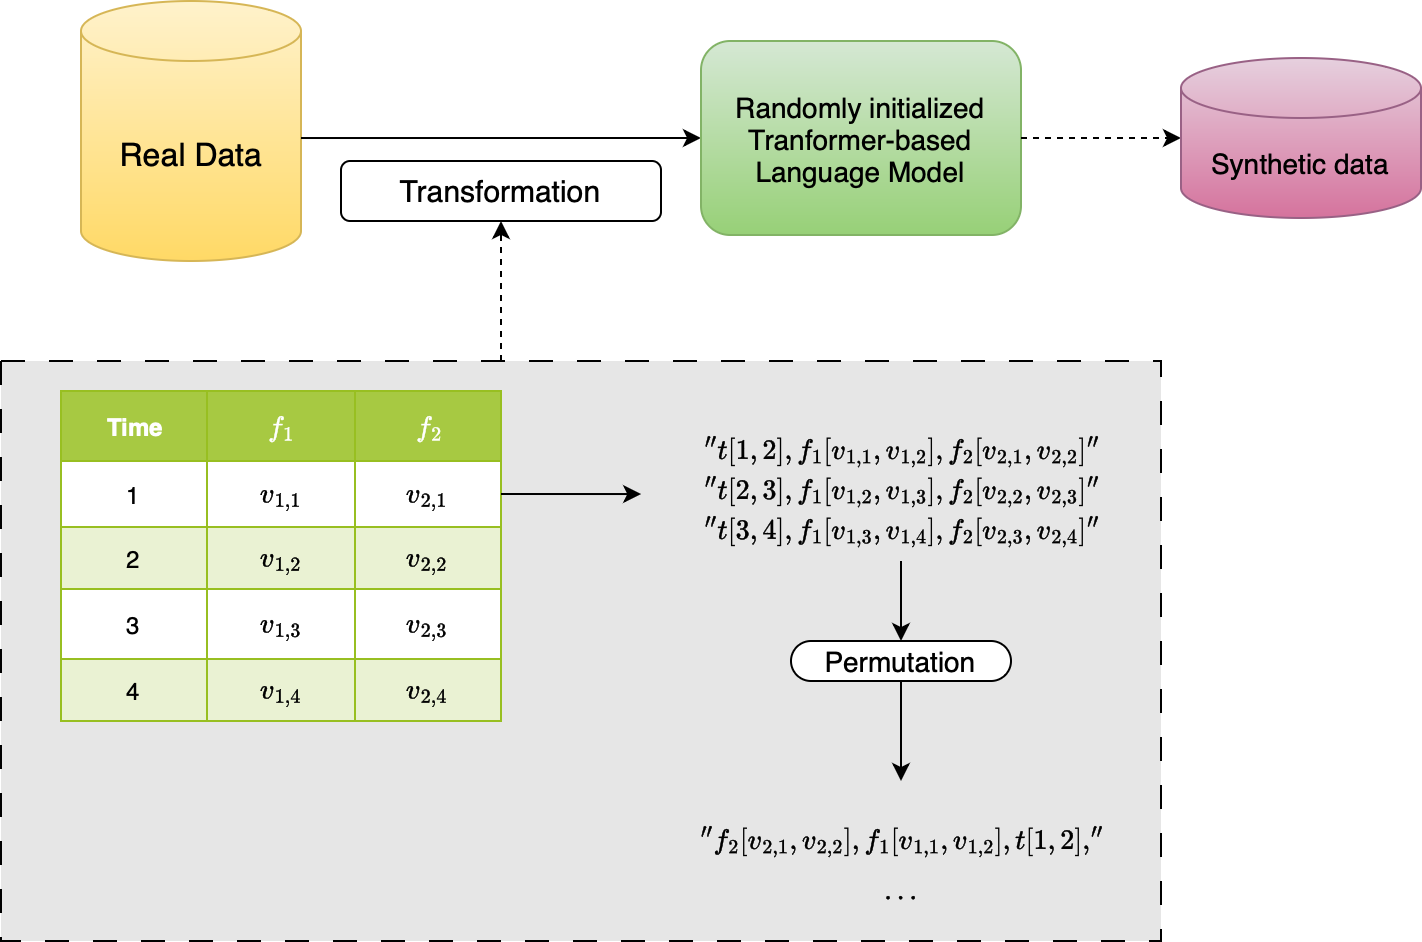

The diagram above was exported from draw.io. Its source (the exported page's mxGraphModel, read from the mxfile embedded in the PNG):
<mxGraphModel dx="954" dy="624" grid="1" gridSize="10" guides="1" tooltips="1" connect="1" arrows="1" fold="1" page="1" pageScale="1" pageWidth="827" pageHeight="1169" math="1" shadow="0">
  <root>
    <mxCell id="0" />
    <mxCell id="1" parent="0" />
    <mxCell id="RRbdA1Fjic5ZkRK0mpCi-61" value="" style="rounded=0;whiteSpace=wrap;html=1;dashed=1;dashPattern=12 12;fillColor=#E6E6E6;" parent="1" vertex="1">
      <mxGeometry x="10" y="440" width="580" height="290" as="geometry" />
    </mxCell>
    <mxCell id="RRbdA1Fjic5ZkRK0mpCi-3" value="Assets" style="childLayout=tableLayout;recursiveResize=0;strokeColor=#98bf21;fillColor=#A7C942;shadow=1;fontSize=16;" parent="1" vertex="1">
      <mxGeometry x="40" y="455" width="220" height="165" as="geometry" />
    </mxCell>
    <mxCell id="RRbdA1Fjic5ZkRK0mpCi-4" style="shape=tableRow;horizontal=0;startSize=0;swimlaneHead=0;swimlaneBody=0;top=0;left=0;bottom=0;right=0;dropTarget=0;collapsible=0;recursiveResize=0;expand=0;fontStyle=0;strokeColor=inherit;fillColor=#ffffff;" parent="RRbdA1Fjic5ZkRK0mpCi-3" vertex="1">
      <mxGeometry width="220" height="35" as="geometry" />
    </mxCell>
    <mxCell id="RRbdA1Fjic5ZkRK0mpCi-5" value="Time" style="connectable=0;recursiveResize=0;strokeColor=inherit;fillColor=#A7C942;align=center;fontStyle=1;fontColor=#FFFFFF;html=1;fontSize=12;" parent="RRbdA1Fjic5ZkRK0mpCi-4" vertex="1">
      <mxGeometry width="73" height="35" as="geometry">
        <mxRectangle width="73" height="35" as="alternateBounds" />
      </mxGeometry>
    </mxCell>
    <mxCell id="RRbdA1Fjic5ZkRK0mpCi-6" value="$$f_1$$" style="connectable=0;recursiveResize=0;strokeColor=inherit;fillColor=#A7C942;align=center;fontStyle=1;fontColor=#FFFFFF;html=1;" parent="RRbdA1Fjic5ZkRK0mpCi-4" vertex="1">
      <mxGeometry x="73" width="74" height="35" as="geometry">
        <mxRectangle width="74" height="35" as="alternateBounds" />
      </mxGeometry>
    </mxCell>
    <mxCell id="RRbdA1Fjic5ZkRK0mpCi-7" value="$$f_2$$" style="connectable=0;recursiveResize=0;strokeColor=inherit;fillColor=#A7C942;align=center;fontStyle=1;fontColor=#FFFFFF;html=1;" parent="RRbdA1Fjic5ZkRK0mpCi-4" vertex="1">
      <mxGeometry x="147" width="73" height="35" as="geometry">
        <mxRectangle width="73" height="35" as="alternateBounds" />
      </mxGeometry>
    </mxCell>
    <mxCell id="RRbdA1Fjic5ZkRK0mpCi-8" value="" style="shape=tableRow;horizontal=0;startSize=0;swimlaneHead=0;swimlaneBody=0;top=0;left=0;bottom=0;right=0;dropTarget=0;collapsible=0;recursiveResize=0;expand=0;fontStyle=0;strokeColor=inherit;fillColor=#ffffff;" parent="RRbdA1Fjic5ZkRK0mpCi-3" vertex="1">
      <mxGeometry y="35" width="220" height="33" as="geometry" />
    </mxCell>
    <mxCell id="RRbdA1Fjic5ZkRK0mpCi-9" value="1" style="connectable=0;recursiveResize=0;strokeColor=inherit;fillColor=inherit;align=center;whiteSpace=wrap;html=1;" parent="RRbdA1Fjic5ZkRK0mpCi-8" vertex="1">
      <mxGeometry width="73" height="33" as="geometry">
        <mxRectangle width="73" height="33" as="alternateBounds" />
      </mxGeometry>
    </mxCell>
    <mxCell id="RRbdA1Fjic5ZkRK0mpCi-10" value="$$v_{1,1}$$" style="connectable=0;recursiveResize=0;strokeColor=inherit;fillColor=inherit;align=center;whiteSpace=wrap;html=1;" parent="RRbdA1Fjic5ZkRK0mpCi-8" vertex="1">
      <mxGeometry x="73" width="74" height="33" as="geometry">
        <mxRectangle width="74" height="33" as="alternateBounds" />
      </mxGeometry>
    </mxCell>
    <mxCell id="RRbdA1Fjic5ZkRK0mpCi-11" value="$$v_{2,1}$$" style="connectable=0;recursiveResize=0;strokeColor=inherit;fillColor=inherit;align=center;whiteSpace=wrap;html=1;" parent="RRbdA1Fjic5ZkRK0mpCi-8" vertex="1">
      <mxGeometry x="147" width="73" height="33" as="geometry">
        <mxRectangle width="73" height="33" as="alternateBounds" />
      </mxGeometry>
    </mxCell>
    <mxCell id="RRbdA1Fjic5ZkRK0mpCi-12" value="" style="shape=tableRow;horizontal=0;startSize=0;swimlaneHead=0;swimlaneBody=0;top=0;left=0;bottom=0;right=0;dropTarget=0;collapsible=0;recursiveResize=0;expand=0;fontStyle=1;strokeColor=inherit;fillColor=#EAF2D3;" parent="RRbdA1Fjic5ZkRK0mpCi-3" vertex="1">
      <mxGeometry y="68" width="220" height="31" as="geometry" />
    </mxCell>
    <mxCell id="RRbdA1Fjic5ZkRK0mpCi-13" value="2" style="connectable=0;recursiveResize=0;strokeColor=inherit;fillColor=inherit;whiteSpace=wrap;html=1;" parent="RRbdA1Fjic5ZkRK0mpCi-12" vertex="1">
      <mxGeometry width="73" height="31" as="geometry">
        <mxRectangle width="73" height="31" as="alternateBounds" />
      </mxGeometry>
    </mxCell>
    <mxCell id="RRbdA1Fjic5ZkRK0mpCi-14" value="$$v_{1,2}$$" style="connectable=0;recursiveResize=0;strokeColor=inherit;fillColor=inherit;whiteSpace=wrap;html=1;" parent="RRbdA1Fjic5ZkRK0mpCi-12" vertex="1">
      <mxGeometry x="73" width="74" height="31" as="geometry">
        <mxRectangle width="74" height="31" as="alternateBounds" />
      </mxGeometry>
    </mxCell>
    <mxCell id="RRbdA1Fjic5ZkRK0mpCi-15" value="$$v_{2,2}$$" style="connectable=0;recursiveResize=0;strokeColor=inherit;fillColor=inherit;whiteSpace=wrap;html=1;" parent="RRbdA1Fjic5ZkRK0mpCi-12" vertex="1">
      <mxGeometry x="147" width="73" height="31" as="geometry">
        <mxRectangle width="73" height="31" as="alternateBounds" />
      </mxGeometry>
    </mxCell>
    <mxCell id="RRbdA1Fjic5ZkRK0mpCi-16" value="" style="shape=tableRow;horizontal=0;startSize=0;swimlaneHead=0;swimlaneBody=0;top=0;left=0;bottom=0;right=0;dropTarget=0;collapsible=0;recursiveResize=0;expand=0;fontStyle=0;strokeColor=inherit;fillColor=#ffffff;" parent="RRbdA1Fjic5ZkRK0mpCi-3" vertex="1">
      <mxGeometry y="99" width="220" height="35" as="geometry" />
    </mxCell>
    <mxCell id="RRbdA1Fjic5ZkRK0mpCi-17" value="3" style="connectable=0;recursiveResize=0;strokeColor=inherit;fillColor=inherit;fontStyle=0;align=center;whiteSpace=wrap;html=1;" parent="RRbdA1Fjic5ZkRK0mpCi-16" vertex="1">
      <mxGeometry width="73" height="35" as="geometry">
        <mxRectangle width="73" height="35" as="alternateBounds" />
      </mxGeometry>
    </mxCell>
    <mxCell id="RRbdA1Fjic5ZkRK0mpCi-18" value="$$v_{1,3}$$" style="connectable=0;recursiveResize=0;strokeColor=inherit;fillColor=inherit;fontStyle=0;align=center;whiteSpace=wrap;html=1;" parent="RRbdA1Fjic5ZkRK0mpCi-16" vertex="1">
      <mxGeometry x="73" width="74" height="35" as="geometry">
        <mxRectangle width="74" height="35" as="alternateBounds" />
      </mxGeometry>
    </mxCell>
    <mxCell id="RRbdA1Fjic5ZkRK0mpCi-19" value="$$v_{2,3}$$" style="connectable=0;recursiveResize=0;strokeColor=inherit;fillColor=inherit;fontStyle=0;align=center;whiteSpace=wrap;html=1;" parent="RRbdA1Fjic5ZkRK0mpCi-16" vertex="1">
      <mxGeometry x="147" width="73" height="35" as="geometry">
        <mxRectangle width="73" height="35" as="alternateBounds" />
      </mxGeometry>
    </mxCell>
    <mxCell id="RRbdA1Fjic5ZkRK0mpCi-20" value="" style="shape=tableRow;horizontal=0;startSize=0;swimlaneHead=0;swimlaneBody=0;top=0;left=0;bottom=0;right=0;dropTarget=0;collapsible=0;recursiveResize=0;expand=0;fontStyle=1;strokeColor=inherit;fillColor=#EAF2D3;" parent="RRbdA1Fjic5ZkRK0mpCi-3" vertex="1">
      <mxGeometry y="134" width="220" height="31" as="geometry" />
    </mxCell>
    <mxCell id="RRbdA1Fjic5ZkRK0mpCi-21" value="4" style="connectable=0;recursiveResize=0;strokeColor=inherit;fillColor=inherit;whiteSpace=wrap;html=1;" parent="RRbdA1Fjic5ZkRK0mpCi-20" vertex="1">
      <mxGeometry width="73" height="31" as="geometry">
        <mxRectangle width="73" height="31" as="alternateBounds" />
      </mxGeometry>
    </mxCell>
    <mxCell id="RRbdA1Fjic5ZkRK0mpCi-22" value="$$v_{1,4}$$" style="connectable=0;recursiveResize=0;strokeColor=inherit;fillColor=inherit;whiteSpace=wrap;html=1;" parent="RRbdA1Fjic5ZkRK0mpCi-20" vertex="1">
      <mxGeometry x="73" width="74" height="31" as="geometry">
        <mxRectangle width="74" height="31" as="alternateBounds" />
      </mxGeometry>
    </mxCell>
    <mxCell id="RRbdA1Fjic5ZkRK0mpCi-23" value="$$v_{2,4}$$" style="connectable=0;recursiveResize=0;strokeColor=inherit;fillColor=inherit;whiteSpace=wrap;html=1;" parent="RRbdA1Fjic5ZkRK0mpCi-20" vertex="1">
      <mxGeometry x="147" width="73" height="31" as="geometry">
        <mxRectangle width="73" height="31" as="alternateBounds" />
      </mxGeometry>
    </mxCell>
    <mxCell id="RRbdA1Fjic5ZkRK0mpCi-24" value="Real Data" style="shape=cylinder3;whiteSpace=pink;html=1;boundedLbl=1;backgroundOutline=1;size=15;fillColor=#fff2cc;gradientColor=#ffd966;strokeColor=#d6b656;fontSize=16;" parent="1" vertex="1">
      <mxGeometry x="50" y="260" width="110" height="130" as="geometry" />
    </mxCell>
    <mxCell id="RRbdA1Fjic5ZkRK0mpCi-25" value="" style="endArrow=classic;html=1;rounded=0;exitX=1;exitY=0.527;exitDx=0;exitDy=0;exitPerimeter=0;" parent="1" source="RRbdA1Fjic5ZkRK0mpCi-24" target="RRbdA1Fjic5ZkRK0mpCi-26" edge="1">
      <mxGeometry width="50" height="50" relative="1" as="geometry">
        <mxPoint x="390" y="450" as="sourcePoint" />
        <mxPoint x="260" y="333" as="targetPoint" />
      </mxGeometry>
    </mxCell>
    <mxCell id="RRbdA1Fjic5ZkRK0mpCi-26" value="Randomly initialized Tranformer-based Language Model" style="rounded=1;whiteSpace=wrap;html=1;fillColor=#d5e8d4;gradientColor=#97d077;strokeColor=#82b366;fontSize=14;" parent="1" vertex="1">
      <mxGeometry x="360" y="280" width="160" height="97" as="geometry" />
    </mxCell>
    <mxCell id="RRbdA1Fjic5ZkRK0mpCi-27" value="Transformation" style="rounded=1;whiteSpace=wrap;html=1;fontSize=15;" parent="1" vertex="1">
      <mxGeometry x="180" y="340" width="160" height="30" as="geometry" />
    </mxCell>
    <mxCell id="RRbdA1Fjic5ZkRK0mpCi-33" value="$$''t [1,2], f_1 [v_{1,1}, v_{1,2}], f_2 [v_{2,1}, v_{2,2}]''$$" style="text;html=1;align=center;verticalAlign=middle;resizable=0;points=[];autosize=1;strokeColor=none;fillColor=none;rotation=0;" parent="1" vertex="1">
      <mxGeometry x="300" y="470" width="320" height="30" as="geometry" />
    </mxCell>
    <mxCell id="RRbdA1Fjic5ZkRK0mpCi-40" value="$$''t [2,3], f_1 [v_{1,2}, v_{1,3}], f_2 [v_{2,2}, v_{2,3}]''$$" style="text;html=1;align=center;verticalAlign=middle;resizable=0;points=[];autosize=1;strokeColor=none;fillColor=none;" parent="1" vertex="1">
      <mxGeometry x="300" y="490" width="320" height="30" as="geometry" />
    </mxCell>
    <mxCell id="RRbdA1Fjic5ZkRK0mpCi-43" value="$$''t [3,4], f_1 [v_{1,3}, v_{1,4}], f_2 [v_{2,3}, v_{2,4}]''$$" style="text;html=1;align=center;verticalAlign=middle;resizable=0;points=[];autosize=1;strokeColor=none;fillColor=none;" parent="1" vertex="1">
      <mxGeometry x="300" y="510" width="320" height="30" as="geometry" />
    </mxCell>
    <mxCell id="RRbdA1Fjic5ZkRK0mpCi-71" style="edgeStyle=orthogonalEdgeStyle;rounded=0;orthogonalLoop=1;jettySize=auto;html=1;" parent="1" source="RRbdA1Fjic5ZkRK0mpCi-44" target="RRbdA1Fjic5ZkRK0mpCi-52" edge="1">
      <mxGeometry relative="1" as="geometry" />
    </mxCell>
    <mxCell id="RRbdA1Fjic5ZkRK0mpCi-44" value="Permutation" style="html=1;dashed=0;whiteSpace=wrap;shape=mxgraph.dfd.start;fontSize=14;" parent="1" vertex="1">
      <mxGeometry x="405" y="580" width="110" height="20" as="geometry" />
    </mxCell>
    <mxCell id="RRbdA1Fjic5ZkRK0mpCi-52" value="$$''f_2 [v_{2,1}, v_{2,2}],&amp;nbsp;&lt;br&gt;f_1 [v_{1,1}, v_{1,2}], t [1,2],&lt;br&gt;''$$" style="text;html=1;align=center;verticalAlign=middle;resizable=0;points=[];autosize=1;strokeColor=none;fillColor=none;" parent="1" vertex="1">
      <mxGeometry x="375" y="650" width="170" height="60" as="geometry" />
    </mxCell>
    <mxCell id="RRbdA1Fjic5ZkRK0mpCi-57" value="" style="html=1;labelBackgroundColor=#ffffff;startArrow=none;startFill=0;startSize=6;endArrow=classic;endFill=1;endSize=6;jettySize=auto;orthogonalLoop=1;strokeWidth=1;dashed=1;fontSize=14;rounded=0;entryX=0.5;entryY=1;entryDx=0;entryDy=0;" parent="1" target="RRbdA1Fjic5ZkRK0mpCi-27" edge="1">
      <mxGeometry width="60" height="60" relative="1" as="geometry">
        <mxPoint x="260" y="440" as="sourcePoint" />
        <mxPoint x="280" y="390" as="targetPoint" />
      </mxGeometry>
    </mxCell>
    <mxCell id="RRbdA1Fjic5ZkRK0mpCi-58" value="" style="html=1;labelBackgroundColor=#ffffff;startArrow=none;startFill=0;startSize=6;endArrow=classic;endFill=1;endSize=6;jettySize=auto;orthogonalLoop=1;strokeWidth=1;dashed=1;fontSize=14;rounded=0;exitX=1;exitY=0.5;exitDx=0;exitDy=0;entryX=0;entryY=0.5;entryDx=0;entryDy=0;entryPerimeter=0;" parent="1" source="RRbdA1Fjic5ZkRK0mpCi-26" target="RRbdA1Fjic5ZkRK0mpCi-59" edge="1">
      <mxGeometry width="60" height="60" relative="1" as="geometry">
        <mxPoint x="530" y="340" as="sourcePoint" />
        <mxPoint x="610" y="329" as="targetPoint" />
      </mxGeometry>
    </mxCell>
    <mxCell id="RRbdA1Fjic5ZkRK0mpCi-59" value="Synthetic data" style="shape=cylinder3;whiteSpace=wrap;html=1;boundedLbl=1;backgroundOutline=1;size=15;fillColor=#e6d0de;gradientColor=#d5739d;strokeColor=#996185;fontSize=14;" parent="1" vertex="1">
      <mxGeometry x="600" y="288.5" width="120" height="80" as="geometry" />
    </mxCell>
    <mxCell id="RRbdA1Fjic5ZkRK0mpCi-65" value="$$\dots$$" style="text;html=1;align=center;verticalAlign=middle;resizable=0;points=[];autosize=1;strokeColor=none;fillColor=none;" parent="1" vertex="1">
      <mxGeometry x="420" y="690" width="80" height="30" as="geometry" />
    </mxCell>
    <mxCell id="RRbdA1Fjic5ZkRK0mpCi-69" style="edgeStyle=orthogonalEdgeStyle;rounded=0;orthogonalLoop=1;jettySize=auto;html=1;entryX=0.5;entryY=0.5;entryDx=0;entryDy=-10;entryPerimeter=0;" parent="1" source="RRbdA1Fjic5ZkRK0mpCi-43" target="RRbdA1Fjic5ZkRK0mpCi-44" edge="1">
      <mxGeometry relative="1" as="geometry" />
    </mxCell>
    <mxCell id="RRbdA1Fjic5ZkRK0mpCi-76" style="edgeStyle=orthogonalEdgeStyle;rounded=0;orthogonalLoop=1;jettySize=auto;html=1;exitX=1;exitY=0.5;exitDx=0;exitDy=0;entryX=0.094;entryY=-0.116;entryDx=0;entryDy=0;entryPerimeter=0;" parent="1" source="RRbdA1Fjic5ZkRK0mpCi-8" target="RRbdA1Fjic5ZkRK0mpCi-43" edge="1">
      <mxGeometry relative="1" as="geometry">
        <mxPoint x="290" y="506.5238095238095" as="targetPoint" />
      </mxGeometry>
    </mxCell>
  </root>
</mxGraphModel>